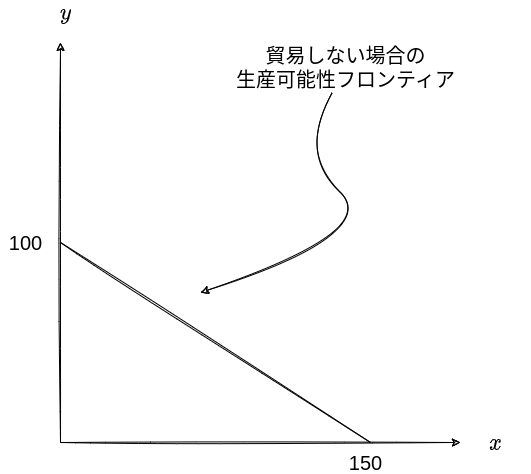

The diagram above was exported from draw.io. Its source (the exported page's mxGraphModel, read from the mxfile embedded in the PNG):
<mxGraphModel dx="1386" dy="800" grid="1" gridSize="10" guides="1" tooltips="1" connect="1" arrows="1" fold="1" page="1" pageScale="1" pageWidth="850" pageHeight="1100" math="1" shadow="0">
  <root>
    <mxCell id="0" />
    <mxCell id="1" parent="0" />
    <mxCell id="2" value="" style="endArrow=classic;html=1;sketch=1;" parent="1" edge="1">
      <mxGeometry width="50" height="50" relative="1" as="geometry">
        <mxPoint x="80" y="480" as="sourcePoint" />
        <mxPoint x="80" y="80" as="targetPoint" />
      </mxGeometry>
    </mxCell>
    <mxCell id="3" value="" style="endArrow=classic;html=1;sketch=1;" parent="1" edge="1">
      <mxGeometry width="50" height="50" relative="1" as="geometry">
        <mxPoint x="80" y="480" as="sourcePoint" />
        <mxPoint x="480" y="480" as="targetPoint" />
      </mxGeometry>
    </mxCell>
    <mxCell id="4" value="&lt;font style=&quot;font-size: 20px&quot;&gt;$$y$$&lt;/font&gt;" style="text;html=1;resizable=0;autosize=1;align=center;verticalAlign=middle;points=[];fillColor=none;strokeColor=none;rounded=0;" parent="1" vertex="1">
      <mxGeometry x="50" y="40" width="70" height="20" as="geometry" />
    </mxCell>
    <mxCell id="5" value="&lt;font style=&quot;font-size: 20px&quot;&gt;$$x$$&lt;/font&gt;" style="text;html=1;resizable=0;autosize=1;align=center;verticalAlign=middle;points=[];fillColor=none;strokeColor=none;rounded=0;" parent="1" vertex="1">
      <mxGeometry x="480" y="470" width="70" height="20" as="geometry" />
    </mxCell>
    <mxCell id="6" value="" style="endArrow=none;html=1;sketch=1;fontSize=20;" parent="1" edge="1">
      <mxGeometry width="50" height="50" relative="1" as="geometry">
        <mxPoint x="80" y="280" as="sourcePoint" />
        <mxPoint x="390" y="480" as="targetPoint" />
      </mxGeometry>
    </mxCell>
    <mxCell id="10" style="edgeStyle=none;sketch=1;html=1;fontSize=20;curved=1;" parent="1" source="9" edge="1">
      <mxGeometry relative="1" as="geometry">
        <mxPoint x="220" y="330" as="targetPoint" />
        <Array as="points">
          <mxPoint x="320" y="190" />
          <mxPoint x="400" y="270" />
        </Array>
      </mxGeometry>
    </mxCell>
    <mxCell id="9" value="貿易しない場合の&lt;br&gt;生産可能性フロンティア" style="text;html=1;resizable=0;autosize=1;align=center;verticalAlign=middle;points=[];fillColor=none;strokeColor=none;rounded=0;fontSize=20;" parent="1" vertex="1">
      <mxGeometry x="250" y="80" width="230" height="50" as="geometry" />
    </mxCell>
    <mxCell id="11" value="&lt;font style=&quot;font-size: 20px&quot;&gt;150&lt;/font&gt;" style="text;html=1;resizable=0;autosize=1;align=center;verticalAlign=middle;points=[];fillColor=none;strokeColor=none;rounded=0;" parent="1" vertex="1">
      <mxGeometry x="360" y="490" width="50" height="20" as="geometry" />
    </mxCell>
    <mxCell id="12" value="&lt;font style=&quot;font-size: 20px&quot;&gt;100&lt;/font&gt;" style="text;html=1;resizable=0;autosize=1;align=center;verticalAlign=middle;points=[];fillColor=none;strokeColor=none;rounded=0;" parent="1" vertex="1">
      <mxGeometry x="20" y="270" width="50" height="20" as="geometry" />
    </mxCell>
  </root>
</mxGraphModel>